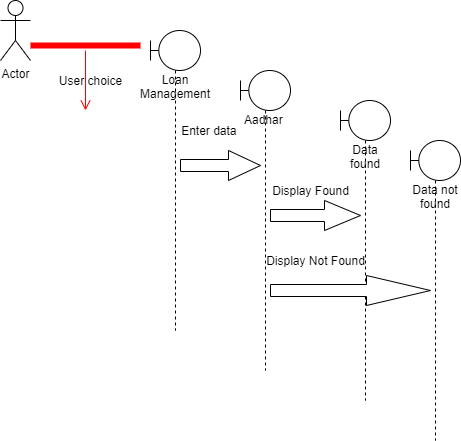

The diagram above was exported from draw.io. Its source (the exported page's mxGraphModel, read from the mxfile embedded in the PNG):
<mxGraphModel dx="1422" dy="794" grid="1" gridSize="10" guides="1" tooltips="1" connect="1" arrows="1" fold="1" page="1" pageScale="1" pageWidth="850" pageHeight="1100" math="0" shadow="0">
  <root>
    <mxCell id="0" />
    <mxCell id="1" parent="0" />
    <mxCell id="Zlf3oYV3e0KHC57iYi-e-1" value="Actor" style="shape=umlActor;verticalLabelPosition=bottom;verticalAlign=top;html=1;" vertex="1" parent="1">
      <mxGeometry x="110" y="110" width="30" height="60" as="geometry" />
    </mxCell>
    <mxCell id="Zlf3oYV3e0KHC57iYi-e-2" value="Loan Management" style="shape=umlLifeline;participant=umlBoundary;perimeter=lifelinePerimeter;whiteSpace=wrap;html=1;container=1;collapsible=0;recursiveResize=0;verticalAlign=top;spacingTop=36;outlineConnect=0;" vertex="1" parent="1">
      <mxGeometry x="260" y="140" width="50" height="300" as="geometry" />
    </mxCell>
    <mxCell id="Zlf3oYV3e0KHC57iYi-e-3" value="Aadhar&amp;nbsp;" style="shape=umlLifeline;participant=umlBoundary;perimeter=lifelinePerimeter;whiteSpace=wrap;html=1;container=1;collapsible=0;recursiveResize=0;verticalAlign=top;spacingTop=36;outlineConnect=0;" vertex="1" parent="1">
      <mxGeometry x="350" y="180" width="50" height="300" as="geometry" />
    </mxCell>
    <mxCell id="Zlf3oYV3e0KHC57iYi-e-8" value="" style="shape=line;html=1;strokeWidth=6;strokeColor=#ff0000;" vertex="1" parent="1">
      <mxGeometry x="140" y="150" width="110" height="10" as="geometry" />
    </mxCell>
    <mxCell id="Zlf3oYV3e0KHC57iYi-e-9" value="" style="edgeStyle=orthogonalEdgeStyle;html=1;verticalAlign=bottom;endArrow=open;endSize=8;strokeColor=#ff0000;" edge="1" parent="1" source="Zlf3oYV3e0KHC57iYi-e-8">
      <mxGeometry relative="1" as="geometry">
        <mxPoint x="195" y="220" as="targetPoint" />
      </mxGeometry>
    </mxCell>
    <mxCell id="Zlf3oYV3e0KHC57iYi-e-10" value="User choice" style="text;html=1;align=center;verticalAlign=middle;resizable=0;points=[];autosize=1;strokeColor=none;" vertex="1" parent="1">
      <mxGeometry x="160" y="180" width="80" height="20" as="geometry" />
    </mxCell>
    <mxCell id="Zlf3oYV3e0KHC57iYi-e-11" value="" style="shape=singleArrow;whiteSpace=wrap;html=1;arrowWidth=0.4;arrowSize=0.4;" vertex="1" parent="1">
      <mxGeometry x="290" y="260" width="80" height="30" as="geometry" />
    </mxCell>
    <mxCell id="Zlf3oYV3e0KHC57iYi-e-14" value="Enter data&amp;nbsp;" style="text;html=1;align=center;verticalAlign=middle;resizable=0;points=[];autosize=1;strokeColor=none;" vertex="1" parent="1">
      <mxGeometry x="285" y="230" width="70" height="20" as="geometry" />
    </mxCell>
    <mxCell id="Zlf3oYV3e0KHC57iYi-e-15" value="Data found" style="shape=umlLifeline;participant=umlBoundary;perimeter=lifelinePerimeter;whiteSpace=wrap;html=1;container=1;collapsible=0;recursiveResize=0;verticalAlign=top;spacingTop=36;outlineConnect=0;" vertex="1" parent="1">
      <mxGeometry x="450" y="210" width="50" height="300" as="geometry" />
    </mxCell>
    <mxCell id="Zlf3oYV3e0KHC57iYi-e-16" value="Data not found" style="shape=umlLifeline;participant=umlBoundary;perimeter=lifelinePerimeter;whiteSpace=wrap;html=1;container=1;collapsible=0;recursiveResize=0;verticalAlign=top;spacingTop=36;outlineConnect=0;" vertex="1" parent="1">
      <mxGeometry x="520" y="250" width="50" height="300" as="geometry" />
    </mxCell>
    <mxCell id="Zlf3oYV3e0KHC57iYi-e-17" value="" style="shape=singleArrow;whiteSpace=wrap;html=1;arrowWidth=0.4;arrowSize=0.4;" vertex="1" parent="1">
      <mxGeometry x="380" y="310" width="90" height="30" as="geometry" />
    </mxCell>
    <mxCell id="Zlf3oYV3e0KHC57iYi-e-19" value="" style="shape=singleArrow;whiteSpace=wrap;html=1;arrowWidth=0.4;arrowSize=0.4;" vertex="1" parent="1">
      <mxGeometry x="380" y="385" width="160" height="30" as="geometry" />
    </mxCell>
    <mxCell id="Zlf3oYV3e0KHC57iYi-e-20" value="Display Found" style="text;html=1;align=center;verticalAlign=middle;resizable=0;points=[];autosize=1;strokeColor=none;" vertex="1" parent="1">
      <mxGeometry x="375" y="290" width="90" height="20" as="geometry" />
    </mxCell>
    <mxCell id="Zlf3oYV3e0KHC57iYi-e-21" value="Display Not Found" style="text;html=1;align=center;verticalAlign=middle;resizable=0;points=[];autosize=1;strokeColor=none;" vertex="1" parent="1">
      <mxGeometry x="370" y="360" width="110" height="20" as="geometry" />
    </mxCell>
  </root>
</mxGraphModel>